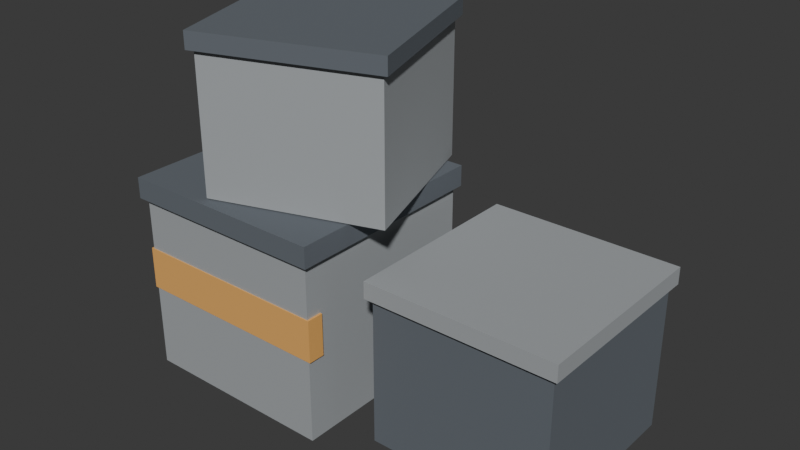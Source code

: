 # Source: TC_ENV_SupplyCrateStack_V1.blend  (saved by Blender 4.0.36; exported with 4.5.12 LTS)
import bpy
from mathutils import Matrix  # noqa: F401  (used for matrix-valued properties, if any)

bpy.ops.wm.read_factory_settings(use_empty=True)
scene = bpy.context.scene
scene.name = 'Scene'

# ---- materials (node trees are filled in below, after node groups)
mat_tc_mat_cratesteel = bpy.data.materials.new('TC_MAT_CrateSteel')
mat_tc_mat_cratesteel.use_transparent_shadow = False
mat_tc_mat_crategraphite = bpy.data.materials.new('TC_MAT_CrateGraphite')
mat_tc_mat_crategraphite.use_transparent_shadow = False
mat_tc_mat_crateaccent = bpy.data.materials.new('TC_MAT_CrateAccent')
mat_tc_mat_crateaccent.use_transparent_shadow = False

# ---- material node trees
mat_tc_mat_cratesteel.use_nodes = True; mat_tc_mat_cratesteel.node_tree.nodes.clear()
_N = mat_tc_mat_cratesteel.node_tree.nodes; _L = mat_tc_mat_cratesteel.node_tree.links
n0 = _N.new('ShaderNodeBsdfPrincipled'); n0.name = 'Principled BSDF'; n0.location = (10, 300)
n0.inputs[0].default_value = (0.4314, 0.4549, 0.4706, 1.0)
n0.inputs[1].default_value = 0.3
n0.inputs[2].default_value = 0.8
n0.inputs[3].default_value = 1.45
n1 = _N.new('ShaderNodeOutputMaterial'); n1.name = 'Material Output'; n1.location = (300, 300)
_L.new(n0.outputs[0], n1.inputs[0])
n1.is_active_output = True
mat_tc_mat_crategraphite.use_nodes = True; mat_tc_mat_crategraphite.node_tree.nodes.clear()
_N = mat_tc_mat_crategraphite.node_tree.nodes; _L = mat_tc_mat_crategraphite.node_tree.links
n0 = _N.new('ShaderNodeBsdfPrincipled'); n0.name = 'Principled BSDF'; n0.location = (10, 300)
n0.inputs[0].default_value = (0.1451, 0.1647, 0.1882, 1.0)
n0.inputs[1].default_value = 0.2
n0.inputs[2].default_value = 0.85
n0.inputs[3].default_value = 1.45
n1 = _N.new('ShaderNodeOutputMaterial'); n1.name = 'Material Output'; n1.location = (300, 300)
_L.new(n0.outputs[0], n1.inputs[0])
n1.is_active_output = True
mat_tc_mat_crateaccent.use_nodes = True; mat_tc_mat_crateaccent.node_tree.nodes.clear()
_N = mat_tc_mat_crateaccent.node_tree.nodes; _L = mat_tc_mat_crateaccent.node_tree.links
n0 = _N.new('ShaderNodeBsdfPrincipled'); n0.name = 'Principled BSDF'; n0.location = (10, 300)
n0.inputs[0].default_value = (0.9098, 0.4706, 0.1333, 1.0)
n0.inputs[1].default_value = 0.1
n0.inputs[2].default_value = 0.6
n0.inputs[3].default_value = 1.45
n1 = _N.new('ShaderNodeOutputMaterial'); n1.name = 'Material Output'; n1.location = (300, 300)
_L.new(n0.outputs[0], n1.inputs[0])
n1.is_active_output = True

# ---- world
world_world = bpy.data.worlds.new('World'); scene.world = world_world
world_world.use_sun_shadow = False
world_world.sun_shadow_jitter_overblur = 0.0

# ---- meshes
me_cube = bpy.data.meshes.new('Cube')
me_cube.from_pydata([(-1.025, -0.475, 0.0), (-1.025, -0.475, 0.85), (-1.025, 0.475, 0.0), (-1.025, 0.475, 0.85), (-0.075, -0.475, 0.0), (-0.075, -0.475, 0.85), (-0.075, 0.475, 0.0), (-0.075, 0.475, 0.85), (-1.05, -0.5, 0.85), (-1.05, -0.5, 0.95), (-1.05, 0.5, 0.85), (-1.05, 0.5, 0.95), (-0.05, -0.5, 0.85), (-0.05, -0.5, 0.95), (-0.05, 0.5, 0.85), (-0.05, 0.5, 0.95), (0.125, -0.305, 0.0), (0.125, -0.305, 0.7), (0.125, 0.545, 0.0), (0.125, 0.545, 0.7), (0.975, -0.305, 0.0), (0.975, -0.305, 0.7), (0.975, 0.545, 0.0), (0.975, 0.545, 0.7), (0.1, -0.33, 0.7), (0.1, -0.33, 0.78), (0.1, 0.57, 0.7), (0.1, 0.57, 0.78), (1.0, -0.33, 0.7), (1.0, -0.33, 0.78), (1.0, 0.57, 0.7), (1.0, 0.57, 0.78), (-0.6539, -0.4555, 0.955), (-0.6539, -0.4555, 1.605), (-0.9055, 0.3039, 0.955), (-0.9055, 0.3039, 1.605), (0.1055, -0.2039, 0.955), (0.1055, -0.2039, 1.605), (-0.1461, 0.5555, 0.955), (-0.1461, 0.5555, 1.605), (-0.6697, -0.4871, 1.6), (-0.6697, -0.4871, 1.68), (-0.9371, 0.3197, 1.6), (-0.9371, 0.3197, 1.68), (0.1371, -0.2197, 1.6), (0.1371, -0.2197, 1.68), (-0.1303, 0.5871, 1.6), (-0.1303, 0.5871, 1.68), (-1.035, -0.48, 0.4), (-1.035, -0.48, 0.6), (-1.035, -0.4, 0.4), (-1.035, -0.4, 0.6), (-0.065, -0.48, 0.4), (-0.065, -0.48, 0.6), (-0.065, -0.4, 0.4), (-0.065, -0.4, 0.6), (-0.6685, -0.3549, 1.21), (-0.6685, -0.3549, 1.39), (-0.9264, 0.4235, 1.21), (-0.9264, 0.4235, 1.39), (-0.5736, -0.3235, 1.21), (-0.5736, -0.3235, 1.39), (-0.8315, 0.4549, 1.21), (-0.8315, 0.4549, 1.39)], [], [(0, 1, 3, 2), (2, 3, 7, 6), (6, 7, 5, 4), (4, 5, 1, 0), (2, 6, 4, 0), (7, 3, 1, 5), (8, 9, 11, 10), (10, 11, 15, 14), (14, 15, 13, 12), (12, 13, 9, 8), (10, 14, 12, 8), (15, 11, 9, 13), (16, 17, 19, 18), (18, 19, 23, 22), (22, 23, 21, 20), (20, 21, 17, 16), (18, 22, 20, 16), (23, 19, 17, 21), (24, 25, 27, 26), (26, 27, 31, 30), (30, 31, 29, 28), (28, 29, 25, 24), (26, 30, 28, 24), (31, 27, 25, 29), (32, 33, 35, 34), (34, 35, 39, 38), (38, 39, 37, 36), (36, 37, 33, 32), (34, 38, 36, 32), (39, 35, 33, 37), (40, 41, 43, 42), (42, 43, 47, 46), (46, 47, 45, 44), (44, 45, 41, 40), (42, 46, 44, 40), (47, 43, 41, 45), (48, 49, 51, 50), (50, 51, 55, 54), (54, 55, 53, 52), (52, 53, 49, 48), (50, 54, 52, 48), (55, 51, 49, 53), (56, 57, 59, 58), (58, 59, 63, 62), (62, 63, 61, 60), (60, 61, 57, 56), (58, 62, 60, 56), (63, 59, 57, 61)])
me_cube.polygons.foreach_set('material_index', [0, 0, 0, 0, 0, 0, 1, 1, 1, 1, 1, 1, 1, 1, 1, 1, 1, 1, 0, 0, 0, 0, 0, 0, 0, 0, 0, 0, 0, 0, 1, 1, 1, 1, 1, 1, 2, 2, 2, 2, 2, 2, 2, 2, 2, 2, 2, 2])
_uv = me_cube.uv_layers.new(name='UVMap')
_uv.uv.foreach_set('vector', [0.375, 0.0, 0.625, 0.0, 0.625, 0.25, 0.375, 0.25, 0.375, 0.25, 0.625, 0.25, 0.625, 0.5, 0.375, 0.5, 0.375, 0.5, 0.625, 0.5, 0.625, 0.75, 0.375, 0.75, 0.375, 0.75, 0.625, 0.75, 0.625, 1.0, 0.375, 1.0, 0.125, 0.5, 0.375, 0.5, 0.375, 0.75, 0.125, 0.75, 0.625, 0.5, 0.875, 0.5, 0.875, 0.75, 0.625, 0.75, 0.375, 0.0, 0.625, 0.0, 0.625, 0.25, 0.375, 0.25, 0.375, 0.25, 0.625, 0.25, 0.625, 0.5, 0.375, 0.5, 0.375, 0.5, 0.625, 0.5, 0.625, 0.75, 0.375, 0.75, 0.375, 0.75, 0.625, 0.75, 0.625, 1.0, 0.375, 1.0, 0.125, 0.5, 0.375, 0.5, 0.375, 0.75, 0.125, 0.75, 0.625, 0.5, 0.875, 0.5, 0.875, 0.75, 0.625, 0.75, 0.375, 0.0, 0.625, 0.0, 0.625, 0.25, 0.375, 0.25, 0.375, 0.25, 0.625, 0.25, 0.625, 0.5, 0.375, 0.5, 0.375, 0.5, 0.625, 0.5, 0.625, 0.75, 0.375, 0.75, 0.375, 0.75, 0.625, 0.75, 0.625, 1.0, 0.375, 1.0, 0.125, 0.5, 0.375, 0.5, 0.375, 0.75, 0.125, 0.75, 0.625, 0.5, 0.875, 0.5, 0.875, 0.75, 0.625, 0.75, 0.375, 0.0, 0.625, 0.0, 0.625, 0.25, 0.375, 0.25, 0.375, 0.25, 0.625, 0.25, 0.625, 0.5, 0.375, 0.5, 0.375, 0.5, 0.625, 0.5, 0.625, 0.75, 0.375, 0.75, 0.375, 0.75, 0.625, 0.75, 0.625, 1.0, 0.375, 1.0, 0.125, 0.5, 0.375, 0.5, 0.375, 0.75, 0.125, 0.75, 0.625, 0.5, 0.875, 0.5, 0.875, 0.75, 0.625, 0.75, 0.375, 0.0, 0.625, 0.0, 0.625, 0.25, 0.375, 0.25, 0.375, 0.25, 0.625, 0.25, 0.625, 0.5, 0.375, 0.5, 0.375, 0.5, 0.625, 0.5, 0.625, 0.75, 0.375, 0.75, 0.375, 0.75, 0.625, 0.75, 0.625, 1.0, 0.375, 1.0, 0.125, 0.5, 0.375, 0.5, 0.375, 0.75, 0.125, 0.75, 0.625, 0.5, 0.875, 0.5, 0.875, 0.75, 0.625, 0.75, 0.375, 0.0, 0.625, 0.0, 0.625, 0.25, 0.375, 0.25, 0.375, 0.25, 0.625, 0.25, 0.625, 0.5, 0.375, 0.5, 0.375, 0.5, 0.625, 0.5, 0.625, 0.75, 0.375, 0.75, 0.375, 0.75, 0.625, 0.75, 0.625, 1.0, 0.375, 1.0, 0.125, 0.5, 0.375, 0.5, 0.375, 0.75, 0.125, 0.75, 0.625, 0.5, 0.875, 0.5, 0.875, 0.75, 0.625, 0.75, 0.375, 0.0, 0.625, 0.0, 0.625, 0.25, 0.375, 0.25, 0.375, 0.25, 0.625, 0.25, 0.625, 0.5, 0.375, 0.5, 0.375, 0.5, 0.625, 0.5, 0.625, 0.75, 0.375, 0.75, 0.375, 0.75, 0.625, 0.75, 0.625, 1.0, 0.375, 1.0, 0.125, 0.5, 0.375, 0.5, 0.375, 0.75, 0.125, 0.75, 0.625, 0.5, 0.875, 0.5, 0.875, 0.75, 0.625, 0.75, 0.375, 0.0, 0.625, 0.0, 0.625, 0.25, 0.375, 0.25, 0.375, 0.25, 0.625, 0.25, 0.625, 0.5, 0.375, 0.5, 0.375, 0.5, 0.625, 0.5, 0.625, 0.75, 0.375, 0.75, 0.375, 0.75, 0.625, 0.75, 0.625, 1.0, 0.375, 1.0, 0.125, 0.5, 0.375, 0.5, 0.375, 0.75, 0.125, 0.75, 0.625, 0.5, 0.875, 0.5, 0.875, 0.75, 0.625, 0.75])
me_cube.materials.append(mat_tc_mat_cratesteel)
me_cube.materials.append(mat_tc_mat_crategraphite)
me_cube.materials.append(mat_tc_mat_crateaccent)
me_cube.update()

# ---- objects
ob_tc_env_supplycratestack_v1 = bpy.data.objects.new('TC_ENV_SupplyCrateStack_V1', me_cube)

# ---- transforms, parenting, visibility, modifiers, constraints
ob_tc_env_supplycratestack_v1.location = (0.0, 0.0, 0.0)

# ---- collection membership
scene.collection.objects.link(ob_tc_env_supplycratestack_v1)

# ---- scene / render settings (as saved in the file)
scene.frame_start = 1; scene.frame_end = 250; scene.frame_set(1)
scene.render.engine = 'BLENDER_EEVEE_NEXT'
scene.cycles.sampling_pattern = 'TABULATED_SOBOL'
bpy.context.view_layer.update()

# ---- added for rendering (the .blend has no active camera and no usable light): camera, sun
cam_auto = bpy.data.cameras.new('AutoCamera')
cam_auto.lens = 50.0
cam_auto.sensor_width = 36.0
cam_auto.clip_end = 1000.0
ob_auto_camera = bpy.data.objects.new('AutoCamera', cam_auto)
scene.collection.objects.link(ob_auto_camera)
ob_auto_camera.location = (2.62553, -3.13707, 2.96042)
ob_auto_camera.rotation_euler = (1.09748, -7.21219e-08, 0.694738)
scene.camera = ob_auto_camera
light_auto_sun = bpy.data.lights.new('AutoSun', 'SUN')
light_auto_sun.energy = 3.0
light_auto_sun.angle = 0.0523599
ob_auto_sun = bpy.data.objects.new('AutoSun', light_auto_sun)
scene.collection.objects.link(ob_auto_sun)
ob_auto_sun.rotation_euler = (0.872665, 0.174533, 0.523599)
bpy.context.view_layer.update()
